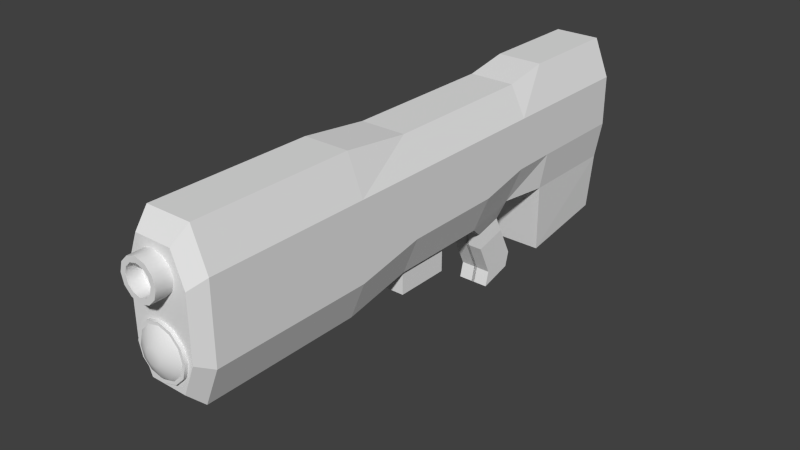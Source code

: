 # Source: assaultrifle.blend  (saved by Blender 2.69.0; exported with 4.5.12 LTS)
import bpy
from mathutils import Matrix  # noqa: F401  (used for matrix-valued properties, if any)

bpy.ops.wm.read_factory_settings(use_empty=True)
scene = bpy.context.scene
scene.name = 'Scene'

# ---- collections
col_collection_1 = bpy.data.collections.new('Collection 1'); scene.collection.children.link(col_collection_1)

# ---- materials (node trees are filled in below, after node groups)
mat_material = bpy.data.materials.new('Material')
mat_material.alpha_threshold = 0.0
mat_material.use_transparent_shadow = False
mat_material.roughness = 0.5
mat_material.line_color = (0.0, 0.0, 0.0, 1.0)

# ---- material node trees

# ---- world
world_world = bpy.data.worlds.new('World'); scene.world = world_world
world_world.color = (0.05088, 0.05088, 0.05088)
world_world.use_sun_shadow = False
world_world.sun_shadow_jitter_overblur = 0.0
world_world.cycles.sampling_method = 'MANUAL'
world_world.cycles.sample_map_resolution = 256

# ---- meshes
me_cube = bpy.data.meshes.new('Cube')
me_cube.from_pydata([(1.0, 7.0, -0.3367), (1.0, -7.0, -1.0), (-1.192e-07, -7.0, -1.0), (3.576e-07, 7.0, -0.3367), (1.0, 7.0, 1.0), (1.0, -7.0, 1.0), (-3.576e-07, -7.0, 1.0), (5.96e-08, 7.0, 1.0), (0.6, 7.0, 2.0), (0.6, -7.0, 2.0), (-3.576e-07, -7.0, 2.0), (5.96e-08, 7.0, 2.0), (0.8257, 7.0, -1.337), (0.6, -7.0, -2.0), (-1.192e-07, -7.0, -2.0), (3.576e-07, 7.0, -1.337), (1.0, 3.092, -0.3476), (1.0, -1.0, -0.6472), (1.0, -2.806, -1.0), (0.0, -2.806, -1.0), (1.192e-07, -1.0, -0.6472), (2.384e-07, 3.092, -0.3476), (1.0, 3.092, 1.0), (1.0, -1.0, 1.0), (1.0, -2.806, 1.0), (-2.533e-07, -2.806, 1.0), (-1.49e-07, -1.0, 1.0), (-4.47e-08, 3.092, 1.0), (0.6, 3.092, 1.787), (0.6, -1.0, 1.787), (0.6, -2.806, 2.0), (-2.533e-07, -2.806, 2.0), (-1.49e-07, -1.0, 1.787), (-4.47e-08, 3.092, 1.787), (0.6, 3.092, -1.348), (0.6, -1.0, -1.647), (0.6, -2.806, -2.0), (0.0, -2.806, -2.0), (1.192e-07, -1.0, -1.647), (2.384e-07, 3.092, -1.348), (2.98e-07, 4.27, -0.3367), (7.451e-09, 4.27, 1.0), (7.451e-09, 4.27, 2.0), (2.98e-07, 4.27, -1.337), (1.0, 4.27, -0.3367), (1.0, 4.27, 1.0), (0.6, 4.27, 2.0), (0.8257, 4.27, -1.337), (0.6927, 7.0, -2.895), (3.576e-07, 7.0, -2.895), (2.98e-07, 4.504, -3.262), (0.6927, 4.504, -3.262), (1.0, 0.6553, -0.6472), (1.0, 1.728, -0.6472), (1.987e-07, 1.728, -0.6472), (1.589e-07, 0.6553, -0.6472), (1.0, 0.6553, 1.0), (1.0, 1.728, 1.0), (-7.947e-08, 1.728, 1.0), (-1.142e-07, 0.6553, 1.0), (0.6, 0.6553, 1.787), (0.6, 1.728, 1.787), (-7.947e-08, 1.728, 1.787), (-1.142e-07, 0.6553, 1.787), (0.6, 0.6553, -1.647), (0.6, 1.728, -1.647), (1.987e-07, 1.728, -1.647), (1.589e-07, 0.6553, -1.647), (0.371, 3.026, -1.886), (3.278e-07, 3.026, -1.886), (0.371, 2.28, -2.071), (2.98e-07, 2.28, -2.071), (0.4134, 3.174, -2.273), (-0.04237, 3.174, -2.273), (0.4134, 2.309, -2.484), (-0.04237, 2.309, -2.484), (0.4134, 3.579, -3.077), (-0.04237, 3.579, -3.077), (0.4134, 2.695, -3.307), (-0.04237, 2.695, -3.307), (0.4134, 3.476, -3.469), (-0.04237, 3.476, -3.469), (0.4134, 2.592, -3.699), (-0.04237, 2.592, -3.699), (0.5006, -0.9139, -1.647), (0.0, -0.9139, -1.647), (0.5006, 0.5692, -1.647), (0.0, 0.5692, -1.647), (0.5006, -0.9139, -2.325), (0.0, -0.9139, -2.325), (0.5006, 0.5692, -2.325), (0.0, 0.5692, -2.325), (0.802, -7.408, -0.802), (-5.497e-07, -7.408, -0.802), (0.802, -7.408, 0.802), (-7.41e-07, -7.408, 0.802), (0.4812, -7.408, 1.604), (-7.41e-07, -7.408, 1.604), (0.4812, -7.408, -1.604), (-5.497e-07, -7.408, -1.604)], [], [(40, 3, 15, 43), (25, 6, 10, 31), (18, 24, 5, 1), (14, 13, 98, 99), (40, 41, 7, 3), (4, 0, 3, 7), (30, 31, 10, 9), (2, 14, 99, 93), (4, 7, 11, 8), (45, 4, 8, 46), (36, 13, 14, 37), (13, 1, 92, 98), (3, 0, 12, 15), (18, 1, 13, 36), (2, 19, 37, 14), (19, 20, 38, 37), (54, 21, 39, 66), (41, 27, 33, 42), (59, 26, 32, 63), (26, 25, 31, 32), (44, 45, 22, 16), (52, 56, 23, 17), (17, 23, 24, 18), (2, 6, 25, 19), (19, 25, 26, 20), (54, 58, 27, 21), (46, 42, 33, 28), (60, 63, 32, 29), (29, 32, 31, 30), (5, 24, 30, 9), (24, 23, 29, 30), (57, 22, 28, 61), (47, 34, 39, 43), (67, 64, 86, 87), (35, 36, 37, 38), (44, 16, 34, 47), (52, 17, 35, 64), (17, 18, 36, 35), (21, 40, 43, 39), (21, 27, 41, 40), (22, 45, 46, 28), (7, 41, 42, 11), (0, 4, 45, 44), (8, 11, 42, 46), (47, 43, 50, 51), (0, 44, 47, 12), (48, 51, 50, 49), (12, 47, 51, 48), (43, 15, 49, 50), (15, 12, 48, 49), (20, 55, 67, 38), (55, 54, 66, 67), (27, 58, 62, 33), (58, 59, 63, 62), (16, 22, 57, 53), (53, 57, 56, 52), (20, 26, 59, 55), (55, 59, 58, 54), (28, 33, 62, 61), (61, 62, 63, 60), (23, 56, 60, 29), (56, 57, 61, 60), (65, 66, 71, 70), (65, 64, 67, 66), (16, 53, 65, 34), (53, 52, 64, 65), (70, 71, 75, 74), (66, 39, 69, 71), (39, 34, 68, 69), (34, 65, 70, 68), (74, 75, 79, 78), (71, 69, 73, 75), (69, 68, 72, 73), (68, 70, 74, 72), (78, 79, 83, 82), (75, 73, 77, 79), (73, 72, 76, 77), (72, 74, 78, 76), (80, 82, 83, 81), (79, 77, 81, 83), (77, 76, 80, 81), (76, 78, 82, 80), (87, 86, 90, 91), (64, 35, 84, 86), (35, 38, 85, 84), (38, 67, 87, 85), (90, 88, 89, 91), (86, 84, 88, 90), (84, 85, 89, 88), (85, 87, 91, 89), (92, 94, 95, 93), (95, 94, 96, 97), (92, 93, 99, 98), (5, 9, 96, 94), (10, 6, 95, 97), (9, 10, 97, 96), (6, 2, 93, 95), (1, 5, 94, 92)])
_uv = me_cube.uv_layers.new(name='UV coord')
_uv.uv.foreach_set('vector', [0.0, 0.0, 1.0, 0.0, 1.0, 1.0, 0.0, 1.0, 0.0, 0.0, 1.0, 0.0, 1.0, 1.0, 0.0, 1.0, 0.0, 0.0, 1.0, 0.0, 1.0, 1.0, 0.0, 1.0, 0.0, 0.0, 1.0, 0.0, 1.0, 1.0, 0.0, 1.0, 0.0, 0.0, 1.0, 0.0, 1.0, 1.0, 0.0, 1.0, 0.0, 0.0, 1.0, 0.0, 1.0, 1.0, 0.0, 1.0, 0.0, 0.0, 1.0, 0.0, 1.0, 1.0, 0.0, 1.0, 0.0, 0.0, 1.0, 0.0, 1.0, 1.0, 0.0, 1.0, 0.0, 0.0, 1.0, 0.0, 1.0, 1.0, 0.0, 1.0, 0.0, 0.0, 1.0, 0.0, 1.0, 1.0, 0.0, 1.0, 0.0, 0.0, 1.0, 0.0, 1.0, 1.0, 0.0, 1.0, 0.0, 0.0, 1.0, 0.0, 1.0, 1.0, 0.0, 1.0, 0.0, 0.0, 1.0, 0.0, 1.0, 1.0, 0.0, 1.0, 0.0, 0.0, 1.0, 0.0, 1.0, 1.0, 0.0, 1.0, 0.0, 0.0, 1.0, 0.0, 1.0, 1.0, 0.0, 1.0, 0.0, 0.0, 1.0, 0.0, 1.0, 1.0, 0.0, 1.0, 0.0, 0.0, 1.0, 0.0, 1.0, 1.0, 0.0, 1.0, 0.0, 0.0, 1.0, 0.0, 1.0, 1.0, 0.0, 1.0, 0.0, 0.0, 1.0, 0.0, 1.0, 1.0, 0.0, 1.0, 0.0, 0.0, 1.0, 0.0, 1.0, 1.0, 0.0, 1.0, 0.0, 0.0, 1.0, 0.0, 1.0, 1.0, 0.0, 1.0, 0.0, 0.0, 1.0, 0.0, 1.0, 1.0, 0.0, 1.0, 0.0, 0.0, 1.0, 0.0, 1.0, 1.0, 0.0, 1.0, 0.0, 0.0, 1.0, 0.0, 1.0, 1.0, 0.0, 1.0, 0.0, 0.0, 1.0, 0.0, 1.0, 1.0, 0.0, 1.0, 0.0, 0.0, 1.0, 0.0, 1.0, 1.0, 0.0, 1.0, 0.0, 0.0, 1.0, 0.0, 1.0, 1.0, 0.0, 1.0, 0.0, 0.0, 1.0, 0.0, 1.0, 1.0, 0.0, 1.0, 0.0, 0.0, 1.0, 0.0, 1.0, 1.0, 0.0, 1.0, 0.0, 0.0, 1.0, 0.0, 1.0, 1.0, 0.0, 1.0, 0.0, 0.0, 1.0, 0.0, 1.0, 1.0, 0.0, 1.0, 0.0, 0.0, 1.0, 0.0, 1.0, 1.0, 0.0, 1.0, 0.0, 0.0, 1.0, 0.0, 1.0, 1.0, 0.0, 1.0, 0.0, 0.0, 1.0, 0.0, 1.0, 1.0, 0.0, 1.0, 0.0, 0.0, 1.0, 0.0, 1.0, 1.0, 0.0, 1.0, 0.0, 0.0, 1.0, 0.0, 1.0, 1.0, 0.0, 1.0, 0.0, 0.0, 1.0, 0.0, 1.0, 1.0, 0.0, 1.0, 0.0, 0.0, 1.0, 0.0, 1.0, 1.0, 0.0, 1.0, 0.0, 0.0, 1.0, 0.0, 1.0, 1.0, 0.0, 1.0, 0.0, 0.0, 1.0, 0.0, 1.0, 1.0, 0.0, 1.0, 0.0, 0.0, 1.0, 0.0, 1.0, 1.0, 0.0, 1.0, 0.0, 0.0, 1.0, 0.0, 1.0, 1.0, 0.0, 1.0, 0.0, 0.0, 1.0, 0.0, 1.0, 1.0, 0.0, 1.0, 0.0, 0.0, 1.0, 0.0, 1.0, 1.0, 0.0, 1.0, 0.0, 0.0, 1.0, 0.0, 1.0, 1.0, 0.0, 1.0, 0.0, 0.0, 1.0, 0.0, 1.0, 1.0, 0.0, 1.0, 0.0, 0.0, 1.0, 0.0, 1.0, 1.0, 0.0, 1.0, 0.0, 0.0, 1.0, 0.0, 1.0, 1.0, 0.0, 1.0, 0.0, 0.0, 1.0, 0.0, 1.0, 1.0, 0.0, 1.0, 0.0, 0.0, 1.0, 0.0, 1.0, 1.0, 0.0, 1.0, 0.0, 0.0, 1.0, 0.0, 1.0, 1.0, 0.0, 1.0, 0.0, 0.0, 1.0, 0.0, 1.0, 1.0, 0.0, 1.0, 0.0, 0.0, 1.0, 0.0, 1.0, 1.0, 0.0, 1.0, 0.0, 0.0, 1.0, 0.0, 1.0, 1.0, 0.0, 1.0, 0.0, 0.0, 1.0, 0.0, 1.0, 1.0, 0.0, 1.0, 0.0, 0.0, 1.0, 0.0, 1.0, 1.0, 0.0, 1.0, 0.0, 0.0, 1.0, 0.0, 1.0, 1.0, 0.0, 1.0, 0.0, 0.0, 1.0, 0.0, 1.0, 1.0, 0.0, 1.0, 0.0, 0.0, 1.0, 0.0, 1.0, 1.0, 0.0, 1.0, 0.0, 0.0, 1.0, 0.0, 1.0, 1.0, 0.0, 1.0, 0.0, 0.0, 1.0, 0.0, 1.0, 1.0, 0.0, 1.0, 0.0, 0.0, 1.0, 0.0, 1.0, 1.0, 0.0, 1.0, 0.0, 0.0, 1.0, 0.0, 1.0, 1.0, 0.0, 1.0, 0.0, 0.0, 1.0, 0.0, 1.0, 1.0, 0.0, 1.0, 0.0, 0.0, 1.0, 0.0, 1.0, 1.0, 0.0, 1.0, 0.0, 0.0, 1.0, 0.0, 1.0, 1.0, 0.0, 1.0, 0.0, 0.0, 1.0, 0.0, 1.0, 1.0, 0.0, 1.0, 0.0, 0.0, 1.0, 0.0, 1.0, 1.0, 0.0, 1.0, 0.0, 0.0, 1.0, 0.0, 1.0, 1.0, 0.0, 1.0, 0.0, 0.0, 1.0, 0.0, 1.0, 1.0, 0.0, 1.0, 0.0, 0.0, 1.0, 0.0, 1.0, 1.0, 0.0, 1.0, 0.0, 0.0, 1.0, 0.0, 1.0, 1.0, 0.0, 1.0, 0.0, 0.0, 1.0, 0.0, 1.0, 1.0, 0.0, 1.0, 0.0, 0.0, 1.0, 0.0, 1.0, 1.0, 0.0, 1.0, 0.0, 0.0, 1.0, 0.0, 1.0, 1.0, 0.0, 1.0, 0.0, 0.0, 1.0, 0.0, 1.0, 1.0, 0.0, 1.0, 0.0, 0.0, 1.0, 0.0, 1.0, 1.0, 0.0, 1.0, 0.0, 0.0, 1.0, 0.0, 1.0, 1.0, 0.0, 1.0, 0.0, 0.0, 1.0, 0.0, 1.0, 1.0, 0.0, 1.0, 0.0, 0.0, 1.0, 0.0, 1.0, 1.0, 0.0, 1.0, 0.0, 0.0, 1.0, 0.0, 1.0, 1.0, 0.0, 1.0, 0.0, 0.0, 1.0, 0.0, 1.0, 1.0, 0.0, 1.0, 0.0, 0.0, 1.0, 0.0, 1.0, 1.0, 0.0, 1.0, 0.0, 0.0, 1.0, 0.0, 1.0, 1.0, 0.0, 1.0, 0.0, 0.0, 1.0, 0.0, 1.0, 1.0, 0.0, 1.0, 0.0, 0.0, 1.0, 0.0, 1.0, 1.0, 0.0, 1.0, 0.0, 0.0, 1.0, 0.0, 1.0, 1.0, 0.0, 1.0, 0.0, 0.0, 1.0, 0.0, 1.0, 1.0, 0.0, 1.0, 0.0, 0.0, 1.0, 0.0, 1.0, 1.0, 0.0, 1.0, 0.0, 0.0, 1.0, 0.0, 1.0, 1.0, 0.0, 1.0, 0.0, 0.0, 1.0, 0.0, 1.0, 1.0, 0.0, 1.0, 0.0, 0.0, 1.0, 0.0, 1.0, 1.0, 0.0, 1.0, 0.0, 0.0, 1.0, 0.0, 1.0, 1.0, 0.0, 1.0, 0.0, 0.0, 1.0, 0.0, 1.0, 1.0, 0.0, 1.0, 0.0, 0.0, 1.0, 0.0, 1.0, 1.0, 0.0, 1.0, 0.0, 0.0, 1.0, 0.0, 1.0, 1.0, 0.0, 1.0, 0.0, 0.0, 1.0, 0.0, 1.0, 1.0, 0.0, 1.0, 0.0, 0.0, 1.0, 0.0, 1.0, 1.0, 0.0, 1.0])
me_cube.materials.append(mat_material)
me_cube.use_remesh_preserve_volume = False
me_cube.use_remesh_preserve_attributes = False
me_cube.use_mirror_vertex_groups = False
me_cube.update()
me_cylinder_001 = bpy.data.meshes.new('Cylinder.001')
me_cylinder_001.from_pydata([(-6.021e-09, 0.5, 0.6882), (-6.021e-09, -0.5, 0.6882), (0.3441, 0.5, 0.596), (0.3441, -0.5, 0.596), (0.596, 0.5, 0.3441), (0.596, -0.5, 0.3441), (0.6882, 0.5, 1.59e-09), (0.6882, -0.5, 1.246e-07), (0.596, 0.5, -0.3441), (0.596, -0.5, -0.3441), (0.3441, 0.5, -0.596), (0.3441, -0.5, -0.596), (9.789e-08, 0.5, -0.6882), (9.789e-08, -0.5, -0.6882), (-0.3441, 0.5, -0.596), (-0.3441, -0.5, -0.596), (-0.596, 0.5, -0.3441), (-0.596, -0.5, -0.3441), (-0.6882, 0.5, -2.855e-07), (-0.6882, -0.5, -1.625e-07), (-0.596, 0.5, 0.3441), (-0.596, -0.5, 0.3441), (-0.3441, 0.5, 0.596), (-0.3441, -0.5, 0.596), (-1.118e-08, -0.5, 0.6068), (0.3034, -0.5, 0.5255), (0.5255, -0.5, 0.3034), (0.6068, -0.5, 1.117e-07), (0.5255, -0.5, -0.3034), (0.3034, -0.5, -0.5255), (8.044e-08, -0.5, -0.6068), (-0.3034, -0.5, -0.5255), (-0.5255, -0.5, -0.3034), (-0.6068, -0.5, -1.415e-07), (-0.5255, -0.5, 0.3034), (-0.3034, -0.5, 0.5255), (-1.834e-08, -0.5699, 0.5266), (0.2633, -0.5699, 0.4561), (0.4561, -0.5699, 0.2633), (0.5266, -0.5699, 1.151e-07), (0.4561, -0.5699, -0.2633), (0.2633, -0.5699, -0.4561), (6.118e-08, -0.5699, -0.5266), (-0.2633, -0.5699, -0.4561), (-0.4561, -0.5699, -0.2633), (-0.5266, -0.5699, -1.047e-07), (-0.4561, -0.5699, 0.2633), (-0.2633, -0.5699, 0.4561), (-2.894e-08, -0.6997, 0.2051), (0.1025, -0.6997, 0.1776), (0.1776, -0.6997, 0.1025), (0.2051, -0.6997, 5.997e-08), (0.1776, -0.6997, -0.1025), (0.1025, -0.6997, -0.1776), (2.025e-09, -0.6997, -0.2051), (-0.1025, -0.6997, -0.1776), (-0.1776, -0.6997, -0.1025), (-0.2051, -0.6997, -2.559e-08), (-0.1776, -0.6997, 0.1025), (-0.1025, -0.6997, 0.1776)], [], [(0, 1, 3, 2), (2, 3, 5, 4), (4, 5, 7, 6), (6, 7, 9, 8), (8, 9, 11, 10), (10, 11, 13, 12), (12, 13, 15, 14), (14, 15, 17, 16), (16, 17, 19, 18), (18, 19, 21, 20), (1, 23, 35, 24), (22, 23, 1, 0), (20, 21, 23, 22), (0, 2, 4, 6, 8, 10, 12, 14, 16, 18, 20, 22), (24, 35, 47, 36), (23, 21, 34, 35), (21, 19, 33, 34), (19, 17, 32, 33), (17, 15, 31, 32), (15, 13, 30, 31), (13, 11, 29, 30), (11, 9, 28, 29), (9, 7, 27, 28), (7, 5, 26, 27), (5, 3, 25, 26), (3, 1, 24, 25), (36, 47, 59, 48), (35, 34, 46, 47), (34, 33, 45, 46), (33, 32, 44, 45), (32, 31, 43, 44), (31, 30, 42, 43), (30, 29, 41, 42), (29, 28, 40, 41), (28, 27, 39, 40), (27, 26, 38, 39), (26, 25, 37, 38), (25, 24, 36, 37), (49, 48, 59, 58, 57, 56, 55, 54, 53, 52, 51, 50), (47, 46, 58, 59), (46, 45, 57, 58), (45, 44, 56, 57), (44, 43, 55, 56), (43, 42, 54, 55), (42, 41, 53, 54), (41, 40, 52, 53), (40, 39, 51, 52), (39, 38, 50, 51), (38, 37, 49, 50), (37, 36, 48, 49)])
me_cylinder_001.polygons.foreach_set('use_smooth', [True] * 50)
me_cylinder_001.use_remesh_preserve_volume = False
me_cylinder_001.use_remesh_preserve_attributes = False
me_cylinder_001.use_mirror_vertex_groups = False
me_cylinder_001.update()
me_cylinder = bpy.data.meshes.new('Cylinder')
me_cylinder.from_pydata([(-1.49e-08, 0.5, 0.5), (-1.49e-08, -0.5, 0.5), (0.25, 0.5, 0.433), (0.25, -0.5, 0.433), (0.433, 0.5, 0.25), (0.433, -0.5, 0.25), (0.5, 0.5, -8.692e-09), (0.5, -0.5, 8.071e-08), (0.433, 0.5, -0.25), (0.433, -0.5, -0.25), (0.25, 0.5, -0.433), (0.25, -0.5, -0.433), (6.06e-08, 0.5, -0.5), (6.06e-08, -0.5, -0.5), (-0.25, 0.5, -0.433), (-0.25, -0.5, -0.433), (-0.433, 0.5, -0.25), (-0.433, -0.5, -0.25), (-0.5, 0.5, -2.173e-07), (-0.5, -0.5, -1.279e-07), (-0.433, 0.5, 0.25), (-0.433, -0.5, 0.25), (-0.25, 0.5, 0.433), (-0.25, -0.5, 0.433), (-1.363e-08, -0.5, 0.3617), (0.1808, -0.5, 0.3132), (0.3132, -0.5, 0.1808), (0.3617, -0.5, 6.368e-08), (0.3132, -0.5, -0.1808), (0.1808, -0.5, -0.3132), (4.098e-08, -0.5, -0.3617), (-0.1808, -0.5, -0.3132), (-0.3132, -0.5, -0.1808), (-0.3617, -0.5, -8.723e-08), (-0.3132, -0.5, 0.1808), (-0.1808, -0.5, 0.3132), (-1.363e-08, -0.1264, 0.3617), (0.1808, -0.1264, 0.3132), (0.3132, -0.1264, 0.1808), (0.3617, -0.1264, 6.368e-08), (0.3132, -0.1264, -0.1808), (0.1808, -0.1264, -0.3132), (4.098e-08, -0.1264, -0.3617), (-0.1808, -0.1264, -0.3132), (-0.3132, -0.1264, -0.1808), (-0.3617, -0.1264, -8.723e-08), (-0.3132, -0.1264, 0.1808), (-0.1808, -0.1264, 0.3132)], [], [(0, 1, 3, 2), (2, 3, 5, 4), (4, 5, 7, 6), (6, 7, 9, 8), (8, 9, 11, 10), (10, 11, 13, 12), (12, 13, 15, 14), (14, 15, 17, 16), (16, 17, 19, 18), (18, 19, 21, 20), (1, 23, 35, 24), (22, 23, 1, 0), (20, 21, 23, 22), (0, 2, 4, 6, 8, 10, 12, 14, 16, 18, 20, 22), (24, 35, 47, 36), (23, 21, 34, 35), (21, 19, 33, 34), (19, 17, 32, 33), (17, 15, 31, 32), (15, 13, 30, 31), (13, 11, 29, 30), (11, 9, 28, 29), (9, 7, 27, 28), (7, 5, 26, 27), (5, 3, 25, 26), (3, 1, 24, 25), (37, 36, 47, 46, 45, 44, 43, 42, 41, 40, 39, 38), (35, 34, 46, 47), (34, 33, 45, 46), (33, 32, 44, 45), (32, 31, 43, 44), (31, 30, 42, 43), (30, 29, 41, 42), (29, 28, 40, 41), (28, 27, 39, 40), (27, 26, 38, 39), (26, 25, 37, 38), (25, 24, 36, 37)])
me_cylinder.polygons.foreach_set('use_smooth', [True] * 38)
me_cylinder.use_remesh_preserve_volume = False
me_cylinder.use_remesh_preserve_attributes = False
me_cylinder.use_mirror_vertex_groups = False
me_cylinder.update()

# ---- objects
ob_cube = bpy.data.objects.new('Cube', me_cube)
ob_cylinder_001 = bpy.data.objects.new('Cylinder.001', me_cylinder_001)
ob_cylinder = bpy.data.objects.new('Cylinder', me_cylinder)

# ---- transforms, parenting, visibility, modifiers, constraints
ob_cube.location = (0.0, 0.0, 0.0)
ob_cube.lock_rotations_4d = False
ob_cube.empty_display_type = 'ARROWS'
ob_cube.lineart.crease_threshold = 0.0
_m = ob_cube.modifiers.new('Mirror', 'MIRROR')
ob_cylinder_001.parent = ob_cube
ob_cylinder_001.location = (0.0, -6.996, -0.7902)
ob_cylinder_001.lineart.crease_threshold = 0.0
_m = ob_cylinder_001.modifiers.new('EdgeSplit', 'EDGE_SPLIT')
_m.split_angle = 0.6458
ob_cylinder.parent = ob_cube
ob_cylinder.location = (0.0, -7.32, 0.9358)
ob_cylinder.lineart.crease_threshold = 0.0
_m = ob_cylinder.modifiers.new('EdgeSplit', 'EDGE_SPLIT')
_m.split_angle = 0.5934

# ---- collection membership
col_collection_1.objects.link(ob_cube)
col_collection_1.objects.link(ob_cylinder_001)
col_collection_1.objects.link(ob_cylinder)

# ---- scene / render settings (as saved in the file)
scene.frame_start = 1; scene.frame_end = 250; scene.frame_set(1)
scene.render.engine = 'BLENDER_EEVEE_NEXT'
scene.render.image_settings.compression = 90
scene.render.resolution_percentage = 50
scene.render.dither_intensity = 0.0
scene.cycles.use_denoising = False
scene.cycles.samples = 10
scene.cycles.sampling_pattern = 'TABULATED_SOBOL'
scene.cycles.light_sampling_threshold = 0.0
scene.cycles.use_adaptive_sampling = False
scene.cycles.use_light_tree = False
scene.cycles.blur_glossy = 0.0
scene.cycles.volume_bounces = 1
scene.cycles.pixel_filter_type = 'GAUSSIAN'
scene.cycles.sample_clamp_indirect = 0.0
scene.view_settings.view_transform = 'Standard'
bpy.context.view_layer.update()

# ---- added for rendering (the .blend has no active camera and no usable light): camera, sun
cam_auto = bpy.data.cameras.new('AutoCamera')
cam_auto.lens = 50.0
cam_auto.sensor_width = 36.0
cam_auto.clip_end = 1000.0
ob_auto_camera = bpy.data.objects.new('AutoCamera', cam_auto)
scene.collection.objects.link(ob_auto_camera)
ob_auto_camera.location = (14.8072, -18.1789, 10.9963)
ob_auto_camera.rotation_euler = (1.09748, -7.21219e-08, 0.694738)
scene.camera = ob_auto_camera
light_auto_sun = bpy.data.lights.new('AutoSun', 'SUN')
light_auto_sun.energy = 3.0
light_auto_sun.angle = 0.0523599
ob_auto_sun = bpy.data.objects.new('AutoSun', light_auto_sun)
scene.collection.objects.link(ob_auto_sun)
ob_auto_sun.rotation_euler = (0.872665, 0.174533, 0.523599)
bpy.context.view_layer.update()
